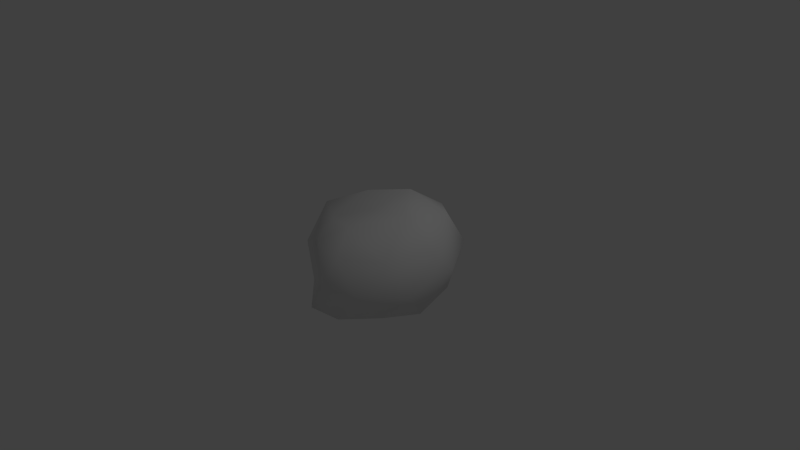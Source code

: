 # Source: boulder_1.blend  (saved by Blender 2.70.0; exported with 4.5.12 LTS)
import bpy
from mathutils import Matrix  # noqa: F401  (used for matrix-valued properties, if any)

bpy.ops.wm.read_factory_settings(use_empty=True)
scene = bpy.context.scene
scene.name = 'Scene'

# ---- collections
col_collection_1 = bpy.data.collections.new('Collection 1'); scene.collection.children.link(col_collection_1)

# ---- world
world_world = bpy.data.worlds.new('World'); scene.world = world_world
world_world.color = (0.05088, 0.05088, 0.05088)
world_world.use_sun_shadow = False
world_world.sun_shadow_jitter_overblur = 0.0
world_world.cycles.sampling_method = 'MANUAL'
world_world.cycles.sample_map_resolution = 256

# ---- cameras
cam_camera = bpy.data.cameras.new('Camera')
cam_camera.clip_end = 100.0
cam_camera.lens = 35.0
cam_camera.sensor_width = 32.0
cam_camera.sensor_height = 18.0
cam_camera.ortho_scale = 7.314
cam_camera.dof.focus_distance = 0.0
cam_camera.dof.aperture_fstop = 128.0

# ---- lights
light_lamp = bpy.data.lights.new('Lamp', 'POINT')
light_lamp.transmission_factor = 0.0
light_lamp.cutoff_distance = 30.0
light_lamp.energy = 100.0
light_lamp.shadow_buffer_clip_start = 1.001
light_lamp.shadow_soft_size = 0.1
light_lamp.shadow_maximum_resolution = 0.006
light_lamp.use_absolute_resolution = True
light_lamp.cycles.use_multiple_importance_sampling = False

# ---- meshes
me_icosphere = bpy.data.meshes.new('Icosphere')
me_icosphere.from_pydata([(-1.39e-05, 0.0, -0.5865), (0.7236, -0.5257, -0.4096), (-0.06804, -0.9874, -0.4057), (-1.186, 0.0, -0.5877), (-0.2768, 0.8507, -0.4457), (0.7236, 0.6218, -0.4455), (0.3115, -0.8506, 0.3617), (-0.5531, -0.5257, 0.2757), (-0.8143, 0.4299, 0.4466), (0.2775, 0.9624, 0.4944), (1.085, 0.009874, 0.4078), (5.055e-06, 3.699e-05, 0.6296), (-0.1171, -0.5369, -0.6677), (0.4253, -0.309, -0.6284), (0.2803, -0.8512, -0.4854), (0.8534, 0.0, -0.5192), (0.4253, 0.32, -0.6569), (-0.6425, 0.0, -0.7104), (-0.6102, -0.5, -0.5616), (-0.1626, 0.5, -0.6569), (-0.8428, 0.5, -0.567), (0.2629, 0.8815, -0.5193), (1.026, -0.309, -0.06338), (1.036, 0.3964, 0.03576), (0.1813, -1.0, -0.004157), (0.5882, -0.809, -0.03763), (-0.9901, -0.309, -0.05481), (-0.1614, -0.8409, -0.03359), (-0.6567, 0.809, 0.0), (-1.241, 0.309, -0.06139), (0.5886, 1.064, 0.03576), (0.0, 1.081, 0.0), (0.7674, -0.5, 0.3314), (-0.1042, -0.809, 0.4404), (-0.9199, 0.0, 0.4456), (-0.2629, 0.8092, 0.5254), (0.7451, 0.5796, 0.6354), (0.1644, -0.5, 0.6274), (0.6049, 0.00674, 0.7721), (-0.419, -0.309, 0.5052), (-0.4279, 0.3089, 0.6709), (0.1633, 0.5059, 0.8083)], [], [(0, 13, 12), (1, 13, 15), (0, 12, 17), (0, 17, 19), (0, 19, 16), (1, 15, 22), (2, 14, 24), (3, 18, 26), (4, 20, 28), (5, 21, 30), (1, 22, 25), (2, 24, 27), (3, 26, 29), (4, 28, 31), (5, 30, 23), (6, 32, 37), (7, 33, 39), (8, 34, 40), (9, 35, 41), (10, 36, 38), (12, 14, 2), (12, 13, 14), (13, 1, 14), (15, 16, 5), (15, 13, 16), (13, 0, 16), (17, 18, 3), (17, 12, 18), (12, 2, 18), (19, 20, 4), (19, 17, 20), (17, 3, 20), (16, 21, 5), (16, 19, 21), (19, 4, 21), (22, 23, 10), (22, 15, 23), (15, 5, 23), (24, 25, 6), (24, 14, 25), (14, 1, 25), (26, 27, 7), (26, 18, 27), (18, 2, 27), (28, 29, 8), (28, 20, 29), (20, 3, 29), (30, 31, 9), (30, 21, 31), (21, 4, 31), (25, 32, 6), (25, 22, 32), (22, 10, 32), (27, 33, 7), (27, 24, 33), (24, 6, 33), (29, 34, 8), (29, 26, 34), (26, 7, 34), (31, 35, 9), (31, 28, 35), (28, 8, 35), (23, 36, 10), (23, 30, 36), (30, 9, 36), (37, 38, 11), (37, 32, 38), (32, 10, 38), (39, 37, 11), (39, 33, 37), (33, 6, 37), (40, 39, 11), (40, 34, 39), (34, 7, 39), (41, 40, 11), (41, 35, 40), (35, 8, 40), (38, 41, 11), (38, 36, 41), (36, 9, 41)])
me_icosphere.polygons.foreach_set('use_smooth', [True] * 80)
me_icosphere.use_remesh_preserve_volume = False
me_icosphere.use_remesh_preserve_attributes = False
me_icosphere.use_mirror_vertex_groups = False
me_icosphere.update()

# ---- objects
ob_icosphere = bpy.data.objects.new('Icosphere', me_icosphere)
ob_lamp = bpy.data.objects.new('Lamp', light_lamp)
ob_camera = bpy.data.objects.new('Camera', cam_camera)

# ---- transforms, parenting, visibility, modifiers, constraints
ob_icosphere.location = (0.0, 0.0, 0.0)
ob_icosphere.lineart.crease_threshold = 0.0
ob_lamp.location = (4.076, 1.005, 5.904)
ob_lamp.rotation_euler = (0.6503, 0.05522, 1.866)
ob_lamp.lock_rotations_4d = False
ob_lamp.empty_display_type = 'ARROWS'
ob_lamp.color = (0.0, 0.0, 0.0, 0.0)
ob_lamp.lineart.crease_threshold = 0.0
ob_camera.location = (7.481, -6.508, 5.344)
ob_camera.rotation_euler = (1.109, 0.01082, 0.8149)
ob_camera.lock_rotations_4d = False
ob_camera.empty_display_type = 'ARROWS'
ob_camera.color = (0.0, 0.0, 0.0, 0.0)
ob_camera.display_type = 'WIRE'
ob_camera.lineart.crease_threshold = 0.0

# ---- collection membership
col_collection_1.objects.link(ob_icosphere)
col_collection_1.objects.link(ob_lamp)
col_collection_1.objects.link(ob_camera)

# ---- scene / render settings (as saved in the file)
scene.camera = ob_camera
scene.frame_start = 1; scene.frame_end = 250; scene.frame_set(1)
scene.render.engine = 'BLENDER_EEVEE_NEXT'
scene.render.resolution_percentage = 50
scene.render.dither_intensity = 0.0
scene.cycles.use_denoising = False
scene.cycles.samples = 10
scene.cycles.sampling_pattern = 'TABULATED_SOBOL'
scene.cycles.light_sampling_threshold = 0.0
scene.cycles.use_adaptive_sampling = False
scene.cycles.use_light_tree = False
scene.cycles.blur_glossy = 0.0
scene.cycles.volume_bounces = 1
scene.cycles.pixel_filter_type = 'GAUSSIAN'
scene.cycles.sample_clamp_indirect = 0.0
scene.view_settings.view_transform = 'Standard'
bpy.context.view_layer.update()
